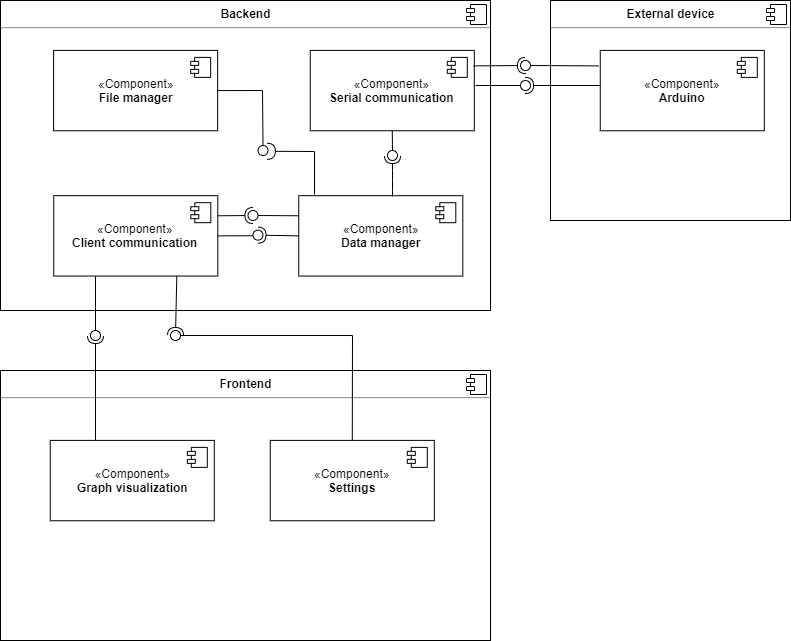

The diagram above was exported from draw.io. Its source (the exported page's mxGraphModel, read from the mxfile embedded in the PNG):
<mxGraphModel dx="1024" dy="575" grid="1" gridSize="10" guides="1" tooltips="1" connect="1" arrows="1" fold="1" page="1" pageScale="1" pageWidth="827" pageHeight="1169" math="0" shadow="0">
  <root>
    <mxCell id="0" />
    <mxCell id="1" parent="0" />
    <mxCell id="aotx-AvjPLz3SJe2H8gY-1" value="&lt;p style=&quot;margin: 0px ; margin-top: 6px ; text-align: center&quot;&gt;&lt;b&gt;Backend&lt;/b&gt;&lt;/p&gt;&lt;hr&gt;&lt;p style=&quot;margin: 0px ; margin-left: 8px&quot;&gt;&lt;br&gt;&lt;/p&gt;" style="align=left;overflow=fill;html=1;" parent="1" vertex="1">
      <mxGeometry x="20" y="20" width="490" height="310" as="geometry" />
    </mxCell>
    <mxCell id="aotx-AvjPLz3SJe2H8gY-2" value="" style="shape=component;jettyWidth=8;jettyHeight=4;" parent="aotx-AvjPLz3SJe2H8gY-1" vertex="1">
      <mxGeometry x="1" width="20" height="20" relative="1" as="geometry">
        <mxPoint x="-24" y="4" as="offset" />
      </mxGeometry>
    </mxCell>
    <mxCell id="aotx-AvjPLz3SJe2H8gY-3" value="«Component»&lt;br&gt;&lt;b&gt;Serial communication&lt;/b&gt;" style="html=1;" parent="aotx-AvjPLz3SJe2H8gY-1" vertex="1">
      <mxGeometry x="309.76086956521743" y="49.888888888888886" width="164.04347826086956" height="80.37037037037037" as="geometry" />
    </mxCell>
    <mxCell id="aotx-AvjPLz3SJe2H8gY-4" value="" style="shape=component;jettyWidth=8;jettyHeight=4;" parent="aotx-AvjPLz3SJe2H8gY-3" vertex="1">
      <mxGeometry x="1" width="20" height="20" relative="1" as="geometry">
        <mxPoint x="-27" y="7" as="offset" />
      </mxGeometry>
    </mxCell>
    <mxCell id="aotx-AvjPLz3SJe2H8gY-9" value="«Component»&lt;br&gt;&lt;b&gt;Data manager&lt;/b&gt;" style="html=1;" parent="aotx-AvjPLz3SJe2H8gY-1" vertex="1">
      <mxGeometry x="298.26086956521743" y="195.1851851851852" width="164.04347826086956" height="80.37037037037037" as="geometry" />
    </mxCell>
    <mxCell id="aotx-AvjPLz3SJe2H8gY-10" value="" style="shape=component;jettyWidth=8;jettyHeight=4;" parent="aotx-AvjPLz3SJe2H8gY-9" vertex="1">
      <mxGeometry x="1" width="20" height="20" relative="1" as="geometry">
        <mxPoint x="-27" y="7" as="offset" />
      </mxGeometry>
    </mxCell>
    <mxCell id="aotx-AvjPLz3SJe2H8gY-11" value="«Component»&lt;br&gt;&lt;b&gt;Client communication&lt;/b&gt;" style="html=1;" parent="aotx-AvjPLz3SJe2H8gY-1" vertex="1">
      <mxGeometry x="53.2608695652174" y="195.1851851851852" width="164.04347826086956" height="80.37037037037037" as="geometry" />
    </mxCell>
    <mxCell id="aotx-AvjPLz3SJe2H8gY-12" value="" style="shape=component;jettyWidth=8;jettyHeight=4;" parent="aotx-AvjPLz3SJe2H8gY-11" vertex="1">
      <mxGeometry x="1" width="20" height="20" relative="1" as="geometry">
        <mxPoint x="-27" y="7" as="offset" />
      </mxGeometry>
    </mxCell>
    <mxCell id="aotx-AvjPLz3SJe2H8gY-13" value="«Component»&lt;br&gt;&lt;b&gt;File manager&lt;/b&gt;" style="html=1;" parent="aotx-AvjPLz3SJe2H8gY-1" vertex="1">
      <mxGeometry x="53.108695652173914" y="49.888888888888886" width="164.04347826086956" height="80.37037037037037" as="geometry" />
    </mxCell>
    <mxCell id="aotx-AvjPLz3SJe2H8gY-14" value="" style="shape=component;jettyWidth=8;jettyHeight=4;" parent="aotx-AvjPLz3SJe2H8gY-13" vertex="1">
      <mxGeometry x="1" width="20" height="20" relative="1" as="geometry">
        <mxPoint x="-27" y="7" as="offset" />
      </mxGeometry>
    </mxCell>
    <mxCell id="aotx-AvjPLz3SJe2H8gY-18" value="" style="rounded=0;orthogonalLoop=1;jettySize=auto;html=1;endArrow=none;endFill=0;exitX=1;exitY=0.5;exitDx=0;exitDy=0;entryX=0.06;entryY=0.56;entryDx=0;entryDy=0;entryPerimeter=0;" parent="aotx-AvjPLz3SJe2H8gY-1" source="aotx-AvjPLz3SJe2H8gY-11" target="aotx-AvjPLz3SJe2H8gY-20" edge="1">
      <mxGeometry relative="1" as="geometry">
        <mxPoint x="234.34782608695653" y="241.11111111111111" as="sourcePoint" />
        <mxPoint x="266.304347826087" y="239.96296296296296" as="targetPoint" />
      </mxGeometry>
    </mxCell>
    <mxCell id="aotx-AvjPLz3SJe2H8gY-19" value="" style="rounded=0;orthogonalLoop=1;jettySize=auto;html=1;endArrow=halfCircle;endFill=0;entryX=0.5;entryY=0.5;entryDx=0;entryDy=0;endSize=6;strokeWidth=1;exitX=0;exitY=0.5;exitDx=0;exitDy=0;" parent="aotx-AvjPLz3SJe2H8gY-1" source="aotx-AvjPLz3SJe2H8gY-9" target="aotx-AvjPLz3SJe2H8gY-20" edge="1">
      <mxGeometry relative="1" as="geometry">
        <mxPoint x="276.95652173913044" y="241.11111111111111" as="sourcePoint" />
      </mxGeometry>
    </mxCell>
    <mxCell id="aotx-AvjPLz3SJe2H8gY-20" value="" style="ellipse;whiteSpace=wrap;html=1;fontFamily=Helvetica;fontSize=12;fontColor=#000000;align=center;strokeColor=#000000;fillColor=#ffffff;points=[];aspect=fixed;resizable=0;" parent="aotx-AvjPLz3SJe2H8gY-1" vertex="1">
      <mxGeometry x="252.45652173913044" y="229.62962962962962" width="10" height="10" as="geometry" />
    </mxCell>
    <mxCell id="aotx-AvjPLz3SJe2H8gY-23" value="" style="rounded=0;orthogonalLoop=1;jettySize=auto;html=1;endArrow=none;endFill=0;exitX=0.5;exitY=1;exitDx=0;exitDy=0;" parent="aotx-AvjPLz3SJe2H8gY-1" target="aotx-AvjPLz3SJe2H8gY-25" edge="1" source="aotx-AvjPLz3SJe2H8gY-3">
      <mxGeometry relative="1" as="geometry">
        <mxPoint x="392" y="193" as="sourcePoint" />
        <mxPoint x="370" y="160" as="targetPoint" />
      </mxGeometry>
    </mxCell>
    <mxCell id="aotx-AvjPLz3SJe2H8gY-24" value="" style="rounded=0;orthogonalLoop=1;jettySize=auto;html=1;endArrow=halfCircle;endFill=0;entryX=0.5;entryY=0.5;entryDx=0;entryDy=0;endSize=6;strokeWidth=1;" parent="aotx-AvjPLz3SJe2H8gY-1" target="aotx-AvjPLz3SJe2H8gY-25" edge="1">
      <mxGeometry relative="1" as="geometry">
        <mxPoint x="392" y="196" as="sourcePoint" />
        <Array as="points">
          <mxPoint x="392" y="190" />
          <mxPoint x="392" y="180" />
          <mxPoint x="392" y="170" />
        </Array>
      </mxGeometry>
    </mxCell>
    <mxCell id="aotx-AvjPLz3SJe2H8gY-25" value="" style="ellipse;whiteSpace=wrap;html=1;fontFamily=Helvetica;fontSize=12;fontColor=#000000;align=center;strokeColor=#000000;fillColor=#ffffff;points=[];aspect=fixed;resizable=0;direction=south;rotation=180;" parent="aotx-AvjPLz3SJe2H8gY-1" vertex="1">
      <mxGeometry x="387" y="150" width="10" height="10" as="geometry" />
    </mxCell>
    <mxCell id="aotx-AvjPLz3SJe2H8gY-26" value="" style="rounded=0;orthogonalLoop=1;jettySize=auto;html=1;endArrow=none;endFill=0;exitX=1;exitY=0.5;exitDx=0;exitDy=0;" parent="aotx-AvjPLz3SJe2H8gY-1" source="aotx-AvjPLz3SJe2H8gY-13" target="aotx-AvjPLz3SJe2H8gY-28" edge="1">
      <mxGeometry relative="1" as="geometry">
        <mxPoint x="243" y="125" as="sourcePoint" />
        <mxPoint x="259" y="122" as="targetPoint" />
        <Array as="points">
          <mxPoint x="262" y="90" />
        </Array>
      </mxGeometry>
    </mxCell>
    <mxCell id="aotx-AvjPLz3SJe2H8gY-27" value="" style="rounded=0;orthogonalLoop=1;jettySize=auto;html=1;endArrow=halfCircle;endFill=0;endSize=6;strokeWidth=1;exitX=0.096;exitY=-0.015;exitDx=0;exitDy=0;exitPerimeter=0;entryX=0.93;entryY=0.58;entryDx=0;entryDy=0;entryPerimeter=0;" parent="aotx-AvjPLz3SJe2H8gY-1" source="aotx-AvjPLz3SJe2H8gY-9" target="aotx-AvjPLz3SJe2H8gY-28" edge="1">
      <mxGeometry relative="1" as="geometry">
        <mxPoint x="283" y="125" as="sourcePoint" />
        <mxPoint x="263" y="160" as="targetPoint" />
        <Array as="points">
          <mxPoint x="314" y="151" />
        </Array>
      </mxGeometry>
    </mxCell>
    <mxCell id="aotx-AvjPLz3SJe2H8gY-28" value="" style="ellipse;whiteSpace=wrap;html=1;fontFamily=Helvetica;fontSize=12;fontColor=#000000;align=center;strokeColor=#000000;fillColor=#ffffff;points=[];aspect=fixed;resizable=0;" parent="aotx-AvjPLz3SJe2H8gY-1" vertex="1">
      <mxGeometry x="257.5" y="145" width="10" height="10" as="geometry" />
    </mxCell>
    <mxCell id="xiJlbFbZce8jhn4PNX0k-1" value="" style="rounded=0;orthogonalLoop=1;jettySize=auto;html=1;endArrow=none;endFill=0;exitX=0;exitY=0.25;exitDx=0;exitDy=0;" edge="1" target="xiJlbFbZce8jhn4PNX0k-3" parent="aotx-AvjPLz3SJe2H8gY-1" source="aotx-AvjPLz3SJe2H8gY-9">
      <mxGeometry relative="1" as="geometry">
        <mxPoint x="232" y="205" as="sourcePoint" />
      </mxGeometry>
    </mxCell>
    <mxCell id="xiJlbFbZce8jhn4PNX0k-2" value="" style="rounded=0;orthogonalLoop=1;jettySize=auto;html=1;endArrow=halfCircle;endFill=0;entryX=0.5;entryY=0.5;entryDx=0;entryDy=0;endSize=6;strokeWidth=1;exitX=1;exitY=0.25;exitDx=0;exitDy=0;" edge="1" target="xiJlbFbZce8jhn4PNX0k-3" parent="aotx-AvjPLz3SJe2H8gY-1" source="aotx-AvjPLz3SJe2H8gY-11">
      <mxGeometry relative="1" as="geometry">
        <mxPoint x="272" y="205" as="sourcePoint" />
      </mxGeometry>
    </mxCell>
    <mxCell id="xiJlbFbZce8jhn4PNX0k-3" value="" style="ellipse;whiteSpace=wrap;html=1;fontFamily=Helvetica;fontSize=12;fontColor=#000000;align=center;strokeColor=#000000;fillColor=#ffffff;points=[];aspect=fixed;resizable=0;" vertex="1" parent="aotx-AvjPLz3SJe2H8gY-1">
      <mxGeometry x="247.5" y="210" width="10" height="10" as="geometry" />
    </mxCell>
    <mxCell id="aotx-AvjPLz3SJe2H8gY-29" value="&lt;p style=&quot;margin: 0px ; margin-top: 6px ; text-align: center&quot;&gt;&lt;b&gt;External device&lt;/b&gt;&lt;/p&gt;&lt;hr&gt;&lt;p style=&quot;margin: 0px ; margin-left: 8px&quot;&gt;&lt;br&gt;&lt;/p&gt;" style="align=left;overflow=fill;html=1;" parent="1" vertex="1">
      <mxGeometry x="570" y="20" width="240" height="220" as="geometry" />
    </mxCell>
    <mxCell id="aotx-AvjPLz3SJe2H8gY-30" value="" style="shape=component;jettyWidth=8;jettyHeight=4;" parent="aotx-AvjPLz3SJe2H8gY-29" vertex="1">
      <mxGeometry x="1" width="20" height="20" relative="1" as="geometry">
        <mxPoint x="-24" y="4" as="offset" />
      </mxGeometry>
    </mxCell>
    <mxCell id="aotx-AvjPLz3SJe2H8gY-31" value="«Component»&lt;br&gt;&lt;b&gt;Arduino&lt;/b&gt;" style="html=1;" parent="aotx-AvjPLz3SJe2H8gY-29" vertex="1">
      <mxGeometry x="49.76086956521749" y="49.888888888888886" width="164.04347826086956" height="80.37037037037037" as="geometry" />
    </mxCell>
    <mxCell id="aotx-AvjPLz3SJe2H8gY-32" value="" style="shape=component;jettyWidth=8;jettyHeight=4;" parent="aotx-AvjPLz3SJe2H8gY-31" vertex="1">
      <mxGeometry x="1" width="20" height="20" relative="1" as="geometry">
        <mxPoint x="-27" y="7" as="offset" />
      </mxGeometry>
    </mxCell>
    <mxCell id="aotx-AvjPLz3SJe2H8gY-33" value="" style="rounded=0;orthogonalLoop=1;jettySize=auto;html=1;endArrow=none;endFill=0;" parent="1" target="aotx-AvjPLz3SJe2H8gY-35" edge="1">
      <mxGeometry relative="1" as="geometry">
        <mxPoint x="495" y="105" as="sourcePoint" />
      </mxGeometry>
    </mxCell>
    <mxCell id="aotx-AvjPLz3SJe2H8gY-34" value="" style="rounded=0;orthogonalLoop=1;jettySize=auto;html=1;endArrow=halfCircle;endFill=0;entryX=0.5;entryY=0.5;entryDx=0;entryDy=0;endSize=6;strokeWidth=1;" parent="1" target="aotx-AvjPLz3SJe2H8gY-35" edge="1">
      <mxGeometry relative="1" as="geometry">
        <mxPoint x="620" y="105" as="sourcePoint" />
      </mxGeometry>
    </mxCell>
    <mxCell id="aotx-AvjPLz3SJe2H8gY-35" value="" style="ellipse;whiteSpace=wrap;html=1;fontFamily=Helvetica;fontSize=12;fontColor=#000000;align=center;strokeColor=#000000;fillColor=#ffffff;points=[];aspect=fixed;resizable=0;" parent="1" vertex="1">
      <mxGeometry x="540" y="100" width="10" height="10" as="geometry" />
    </mxCell>
    <mxCell id="aotx-AvjPLz3SJe2H8gY-36" value="&lt;p style=&quot;margin: 0px ; margin-top: 6px ; text-align: center&quot;&gt;&lt;b&gt;Frontend&lt;/b&gt;&lt;/p&gt;&lt;hr&gt;&lt;p style=&quot;margin: 0px ; margin-left: 8px&quot;&gt;&lt;br&gt;&lt;/p&gt;" style="align=left;overflow=fill;html=1;" parent="1" vertex="1">
      <mxGeometry x="20" y="390" width="490" height="270" as="geometry" />
    </mxCell>
    <mxCell id="aotx-AvjPLz3SJe2H8gY-37" value="" style="shape=component;jettyWidth=8;jettyHeight=4;" parent="aotx-AvjPLz3SJe2H8gY-36" vertex="1">
      <mxGeometry x="1" width="20" height="20" relative="1" as="geometry">
        <mxPoint x="-24" y="4" as="offset" />
      </mxGeometry>
    </mxCell>
    <mxCell id="aotx-AvjPLz3SJe2H8gY-38" value="«Component»&lt;br&gt;&lt;b&gt;Graph visualization&lt;/b&gt;" style="html=1;" parent="aotx-AvjPLz3SJe2H8gY-36" vertex="1">
      <mxGeometry x="49.76086956521749" y="69.88888888888891" width="164.04347826086956" height="80.37037037037037" as="geometry" />
    </mxCell>
    <mxCell id="aotx-AvjPLz3SJe2H8gY-39" value="" style="shape=component;jettyWidth=8;jettyHeight=4;" parent="aotx-AvjPLz3SJe2H8gY-38" vertex="1">
      <mxGeometry x="1" width="20" height="20" relative="1" as="geometry">
        <mxPoint x="-27" y="7" as="offset" />
      </mxGeometry>
    </mxCell>
    <mxCell id="aotx-AvjPLz3SJe2H8gY-40" value="«Component»&lt;br&gt;&lt;b&gt;Settings&lt;/b&gt;" style="html=1;" parent="aotx-AvjPLz3SJe2H8gY-36" vertex="1">
      <mxGeometry x="269.7608695652175" y="69.88888888888891" width="164.04347826086956" height="80.37037037037037" as="geometry" />
    </mxCell>
    <mxCell id="aotx-AvjPLz3SJe2H8gY-41" value="" style="shape=component;jettyWidth=8;jettyHeight=4;" parent="aotx-AvjPLz3SJe2H8gY-40" vertex="1">
      <mxGeometry x="1" width="20" height="20" relative="1" as="geometry">
        <mxPoint x="-27" y="7" as="offset" />
      </mxGeometry>
    </mxCell>
    <mxCell id="aotx-AvjPLz3SJe2H8gY-42" value="" style="rounded=0;orthogonalLoop=1;jettySize=auto;html=1;endArrow=none;endFill=0;exitX=0.5;exitY=0;exitDx=0;exitDy=0;" parent="1" source="aotx-AvjPLz3SJe2H8gY-40" target="aotx-AvjPLz3SJe2H8gY-44" edge="1">
      <mxGeometry relative="1" as="geometry">
        <mxPoint x="234" y="355" as="sourcePoint" />
        <Array as="points">
          <mxPoint x="372" y="355" />
        </Array>
      </mxGeometry>
    </mxCell>
    <mxCell id="aotx-AvjPLz3SJe2H8gY-43" value="" style="rounded=0;orthogonalLoop=1;jettySize=auto;html=1;endArrow=halfCircle;endFill=0;entryX=0.5;entryY=0.5;entryDx=0;entryDy=0;endSize=6;strokeWidth=1;exitX=0.75;exitY=1;exitDx=0;exitDy=0;" parent="1" source="aotx-AvjPLz3SJe2H8gY-11" target="aotx-AvjPLz3SJe2H8gY-44" edge="1">
      <mxGeometry relative="1" as="geometry">
        <mxPoint x="274" y="355" as="sourcePoint" />
      </mxGeometry>
    </mxCell>
    <mxCell id="aotx-AvjPLz3SJe2H8gY-44" value="" style="ellipse;whiteSpace=wrap;html=1;fontFamily=Helvetica;fontSize=12;fontColor=#000000;align=center;strokeColor=#000000;fillColor=#ffffff;points=[];aspect=fixed;resizable=0;" parent="1" vertex="1">
      <mxGeometry x="190" y="350" width="10" height="10" as="geometry" />
    </mxCell>
    <mxCell id="aotx-AvjPLz3SJe2H8gY-45" value="" style="rounded=0;orthogonalLoop=1;jettySize=auto;html=1;endArrow=none;endFill=0;" parent="1" target="aotx-AvjPLz3SJe2H8gY-47" edge="1">
      <mxGeometry relative="1" as="geometry">
        <mxPoint x="115" y="296" as="sourcePoint" />
      </mxGeometry>
    </mxCell>
    <mxCell id="aotx-AvjPLz3SJe2H8gY-46" value="" style="rounded=0;orthogonalLoop=1;jettySize=auto;html=1;endArrow=halfCircle;endFill=0;entryX=0.5;entryY=0.5;entryDx=0;entryDy=0;endSize=6;strokeWidth=1;" parent="1" target="aotx-AvjPLz3SJe2H8gY-47" edge="1">
      <mxGeometry relative="1" as="geometry">
        <mxPoint x="115" y="460" as="sourcePoint" />
      </mxGeometry>
    </mxCell>
    <mxCell id="aotx-AvjPLz3SJe2H8gY-47" value="" style="ellipse;whiteSpace=wrap;html=1;fontFamily=Helvetica;fontSize=12;fontColor=#000000;align=center;strokeColor=#000000;fillColor=#ffffff;points=[];aspect=fixed;resizable=0;" parent="1" vertex="1">
      <mxGeometry x="110" y="350" width="10" height="10" as="geometry" />
    </mxCell>
    <mxCell id="xiJlbFbZce8jhn4PNX0k-4" value="" style="rounded=0;orthogonalLoop=1;jettySize=auto;html=1;endArrow=none;endFill=0;exitX=-0.011;exitY=0.193;exitDx=0;exitDy=0;exitPerimeter=0;" edge="1" target="xiJlbFbZce8jhn4PNX0k-6" parent="1" source="aotx-AvjPLz3SJe2H8gY-31">
      <mxGeometry relative="1" as="geometry">
        <mxPoint x="525" y="70" as="sourcePoint" />
      </mxGeometry>
    </mxCell>
    <mxCell id="xiJlbFbZce8jhn4PNX0k-5" value="" style="rounded=0;orthogonalLoop=1;jettySize=auto;html=1;endArrow=halfCircle;endFill=0;entryX=0.5;entryY=0.5;entryDx=0;entryDy=0;endSize=6;strokeWidth=1;exitX=0.996;exitY=0.193;exitDx=0;exitDy=0;exitPerimeter=0;" edge="1" target="xiJlbFbZce8jhn4PNX0k-6" parent="1" source="aotx-AvjPLz3SJe2H8gY-3">
      <mxGeometry relative="1" as="geometry">
        <mxPoint x="565" y="70" as="sourcePoint" />
      </mxGeometry>
    </mxCell>
    <mxCell id="xiJlbFbZce8jhn4PNX0k-6" value="" style="ellipse;whiteSpace=wrap;html=1;fontFamily=Helvetica;fontSize=12;fontColor=#000000;align=center;strokeColor=#000000;fillColor=#ffffff;points=[];aspect=fixed;resizable=0;" vertex="1" parent="1">
      <mxGeometry x="540" y="80" width="10" height="10" as="geometry" />
    </mxCell>
  </root>
</mxGraphModel>